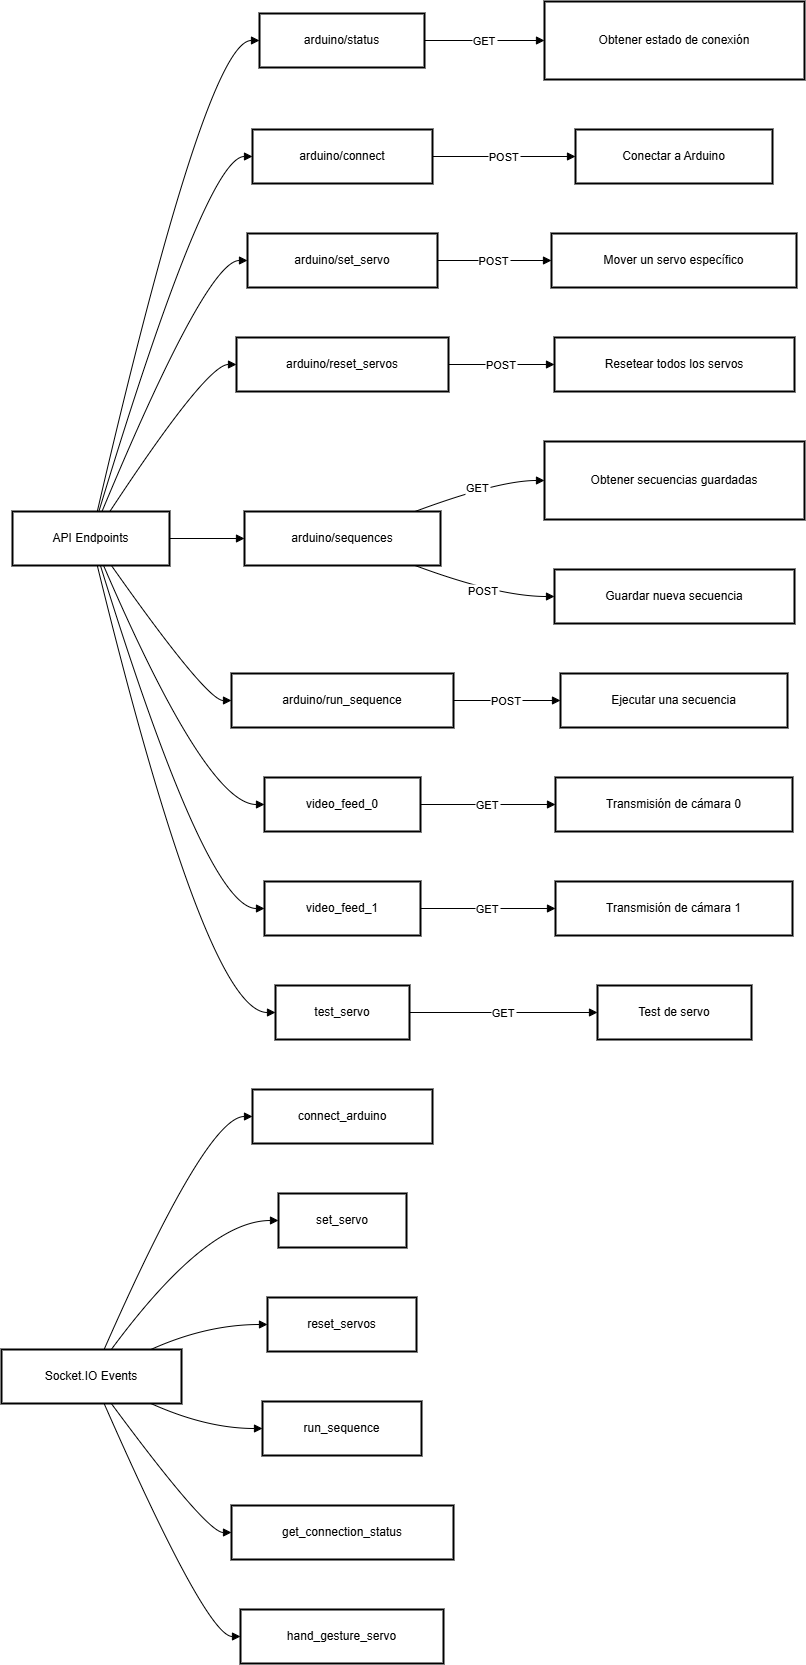

The diagram above was exported from draw.io. Its source (the exported page's mxGraphModel, read from the mxfile embedded in the PNG):
<mxGraphModel dx="1048" dy="574" grid="1" gridSize="10" guides="1" tooltips="1" connect="1" arrows="1" fold="1" page="1" pageScale="1" pageWidth="827" pageHeight="1169" math="0" shadow="0">
  <root>
    <mxCell id="0" />
    <mxCell id="1" parent="0" />
    <mxCell id="KivTx_-Qnh9kJdrW3idE-1" value="API Endpoints" style="whiteSpace=wrap;strokeWidth=2;" vertex="1" parent="1">
      <mxGeometry x="31" y="530" width="157" height="54" as="geometry" />
    </mxCell>
    <mxCell id="KivTx_-Qnh9kJdrW3idE-2" value="arduino/status" style="whiteSpace=wrap;strokeWidth=2;" vertex="1" parent="1">
      <mxGeometry x="278" y="32" width="165" height="54" as="geometry" />
    </mxCell>
    <mxCell id="KivTx_-Qnh9kJdrW3idE-3" value="arduino/connect" style="whiteSpace=wrap;strokeWidth=2;" vertex="1" parent="1">
      <mxGeometry x="271" y="148" width="180" height="54" as="geometry" />
    </mxCell>
    <mxCell id="KivTx_-Qnh9kJdrW3idE-4" value="arduino/set_servo" style="whiteSpace=wrap;strokeWidth=2;" vertex="1" parent="1">
      <mxGeometry x="266" y="252" width="190" height="54" as="geometry" />
    </mxCell>
    <mxCell id="KivTx_-Qnh9kJdrW3idE-5" value="arduino/reset_servos" style="whiteSpace=wrap;strokeWidth=2;" vertex="1" parent="1">
      <mxGeometry x="255" y="356" width="212" height="54" as="geometry" />
    </mxCell>
    <mxCell id="KivTx_-Qnh9kJdrW3idE-6" value="arduino/sequences" style="whiteSpace=wrap;strokeWidth=2;" vertex="1" parent="1">
      <mxGeometry x="263" y="530" width="196" height="54" as="geometry" />
    </mxCell>
    <mxCell id="KivTx_-Qnh9kJdrW3idE-7" value="arduino/run_sequence" style="whiteSpace=wrap;strokeWidth=2;" vertex="1" parent="1">
      <mxGeometry x="250" y="692" width="222" height="54" as="geometry" />
    </mxCell>
    <mxCell id="KivTx_-Qnh9kJdrW3idE-8" value="video_feed_0" style="whiteSpace=wrap;strokeWidth=2;" vertex="1" parent="1">
      <mxGeometry x="283" y="796" width="156" height="54" as="geometry" />
    </mxCell>
    <mxCell id="KivTx_-Qnh9kJdrW3idE-9" value="video_feed_1" style="whiteSpace=wrap;strokeWidth=2;" vertex="1" parent="1">
      <mxGeometry x="283" y="900" width="156" height="54" as="geometry" />
    </mxCell>
    <mxCell id="KivTx_-Qnh9kJdrW3idE-10" value="test_servo" style="whiteSpace=wrap;strokeWidth=2;" vertex="1" parent="1">
      <mxGeometry x="294" y="1004" width="134" height="54" as="geometry" />
    </mxCell>
    <mxCell id="KivTx_-Qnh9kJdrW3idE-11" value="Obtener estado de conexión" style="whiteSpace=wrap;strokeWidth=2;" vertex="1" parent="1">
      <mxGeometry x="563" y="20" width="260" height="78" as="geometry" />
    </mxCell>
    <mxCell id="KivTx_-Qnh9kJdrW3idE-12" value="Conectar a Arduino" style="whiteSpace=wrap;strokeWidth=2;" vertex="1" parent="1">
      <mxGeometry x="594" y="148" width="197" height="54" as="geometry" />
    </mxCell>
    <mxCell id="KivTx_-Qnh9kJdrW3idE-13" value="Mover un servo específico" style="whiteSpace=wrap;strokeWidth=2;" vertex="1" parent="1">
      <mxGeometry x="570" y="252" width="245" height="54" as="geometry" />
    </mxCell>
    <mxCell id="KivTx_-Qnh9kJdrW3idE-14" value="Resetear todos los servos" style="whiteSpace=wrap;strokeWidth=2;" vertex="1" parent="1">
      <mxGeometry x="573" y="356" width="240" height="54" as="geometry" />
    </mxCell>
    <mxCell id="KivTx_-Qnh9kJdrW3idE-15" value="Obtener secuencias guardadas" style="whiteSpace=wrap;strokeWidth=2;" vertex="1" parent="1">
      <mxGeometry x="563" y="460" width="260" height="78" as="geometry" />
    </mxCell>
    <mxCell id="KivTx_-Qnh9kJdrW3idE-16" value="Guardar nueva secuencia" style="whiteSpace=wrap;strokeWidth=2;" vertex="1" parent="1">
      <mxGeometry x="573" y="588" width="240" height="54" as="geometry" />
    </mxCell>
    <mxCell id="KivTx_-Qnh9kJdrW3idE-17" value="Ejecutar una secuencia" style="whiteSpace=wrap;strokeWidth=2;" vertex="1" parent="1">
      <mxGeometry x="579" y="692" width="227" height="54" as="geometry" />
    </mxCell>
    <mxCell id="KivTx_-Qnh9kJdrW3idE-18" value="Transmisión de cámara 0" style="whiteSpace=wrap;strokeWidth=2;" vertex="1" parent="1">
      <mxGeometry x="574" y="796" width="237" height="54" as="geometry" />
    </mxCell>
    <mxCell id="KivTx_-Qnh9kJdrW3idE-19" value="Transmisión de cámara 1" style="whiteSpace=wrap;strokeWidth=2;" vertex="1" parent="1">
      <mxGeometry x="574" y="900" width="237" height="54" as="geometry" />
    </mxCell>
    <mxCell id="KivTx_-Qnh9kJdrW3idE-20" value="Test de servo" style="whiteSpace=wrap;strokeWidth=2;" vertex="1" parent="1">
      <mxGeometry x="616" y="1004" width="154" height="54" as="geometry" />
    </mxCell>
    <mxCell id="KivTx_-Qnh9kJdrW3idE-21" value="Socket.IO Events" style="whiteSpace=wrap;strokeWidth=2;" vertex="1" parent="1">
      <mxGeometry x="20" y="1368" width="180" height="54" as="geometry" />
    </mxCell>
    <mxCell id="KivTx_-Qnh9kJdrW3idE-22" value="connect_arduino" style="whiteSpace=wrap;strokeWidth=2;" vertex="1" parent="1">
      <mxGeometry x="271" y="1108" width="180" height="54" as="geometry" />
    </mxCell>
    <mxCell id="KivTx_-Qnh9kJdrW3idE-23" value="set_servo" style="whiteSpace=wrap;strokeWidth=2;" vertex="1" parent="1">
      <mxGeometry x="297" y="1212" width="128" height="54" as="geometry" />
    </mxCell>
    <mxCell id="KivTx_-Qnh9kJdrW3idE-24" value="reset_servos" style="whiteSpace=wrap;strokeWidth=2;" vertex="1" parent="1">
      <mxGeometry x="286" y="1316" width="149" height="54" as="geometry" />
    </mxCell>
    <mxCell id="KivTx_-Qnh9kJdrW3idE-25" value="run_sequence" style="whiteSpace=wrap;strokeWidth=2;" vertex="1" parent="1">
      <mxGeometry x="281" y="1420" width="159" height="54" as="geometry" />
    </mxCell>
    <mxCell id="KivTx_-Qnh9kJdrW3idE-26" value="get_connection_status" style="whiteSpace=wrap;strokeWidth=2;" vertex="1" parent="1">
      <mxGeometry x="250" y="1524" width="222" height="54" as="geometry" />
    </mxCell>
    <mxCell id="KivTx_-Qnh9kJdrW3idE-27" value="hand_gesture_servo" style="whiteSpace=wrap;strokeWidth=2;" vertex="1" parent="1">
      <mxGeometry x="259" y="1628" width="203" height="54" as="geometry" />
    </mxCell>
    <mxCell id="KivTx_-Qnh9kJdrW3idE-28" value="" style="curved=1;startArrow=none;endArrow=block;exitX=0.54;exitY=0;entryX=0;entryY=0.5;rounded=0;" edge="1" parent="1" source="KivTx_-Qnh9kJdrW3idE-1" target="KivTx_-Qnh9kJdrW3idE-2">
      <mxGeometry relative="1" as="geometry">
        <Array as="points">
          <mxPoint x="225" y="59" />
        </Array>
      </mxGeometry>
    </mxCell>
    <mxCell id="KivTx_-Qnh9kJdrW3idE-29" value="" style="curved=1;startArrow=none;endArrow=block;exitX=0.55;exitY=0;entryX=0;entryY=0.5;rounded=0;" edge="1" parent="1" source="KivTx_-Qnh9kJdrW3idE-1" target="KivTx_-Qnh9kJdrW3idE-3">
      <mxGeometry relative="1" as="geometry">
        <Array as="points">
          <mxPoint x="225" y="175" />
        </Array>
      </mxGeometry>
    </mxCell>
    <mxCell id="KivTx_-Qnh9kJdrW3idE-30" value="" style="curved=1;startArrow=none;endArrow=block;exitX=0.57;exitY=0;entryX=0;entryY=0.5;rounded=0;" edge="1" parent="1" source="KivTx_-Qnh9kJdrW3idE-1" target="KivTx_-Qnh9kJdrW3idE-4">
      <mxGeometry relative="1" as="geometry">
        <Array as="points">
          <mxPoint x="225" y="279" />
        </Array>
      </mxGeometry>
    </mxCell>
    <mxCell id="KivTx_-Qnh9kJdrW3idE-31" value="" style="curved=1;startArrow=none;endArrow=block;exitX=0.62;exitY=0;entryX=0;entryY=0.5;rounded=0;" edge="1" parent="1" source="KivTx_-Qnh9kJdrW3idE-1" target="KivTx_-Qnh9kJdrW3idE-5">
      <mxGeometry relative="1" as="geometry">
        <Array as="points">
          <mxPoint x="225" y="383" />
        </Array>
      </mxGeometry>
    </mxCell>
    <mxCell id="KivTx_-Qnh9kJdrW3idE-32" value="" style="curved=1;startArrow=none;endArrow=block;exitX=1;exitY=0.5;entryX=0;entryY=0.5;rounded=0;" edge="1" parent="1" source="KivTx_-Qnh9kJdrW3idE-1" target="KivTx_-Qnh9kJdrW3idE-6">
      <mxGeometry relative="1" as="geometry">
        <Array as="points" />
      </mxGeometry>
    </mxCell>
    <mxCell id="KivTx_-Qnh9kJdrW3idE-33" value="" style="curved=1;startArrow=none;endArrow=block;exitX=0.63;exitY=1;entryX=0;entryY=0.5;rounded=0;" edge="1" parent="1" source="KivTx_-Qnh9kJdrW3idE-1" target="KivTx_-Qnh9kJdrW3idE-7">
      <mxGeometry relative="1" as="geometry">
        <Array as="points">
          <mxPoint x="225" y="719" />
        </Array>
      </mxGeometry>
    </mxCell>
    <mxCell id="KivTx_-Qnh9kJdrW3idE-34" value="" style="curved=1;startArrow=none;endArrow=block;exitX=0.58;exitY=1;entryX=0;entryY=0.5;rounded=0;" edge="1" parent="1" source="KivTx_-Qnh9kJdrW3idE-1" target="KivTx_-Qnh9kJdrW3idE-8">
      <mxGeometry relative="1" as="geometry">
        <Array as="points">
          <mxPoint x="225" y="823" />
        </Array>
      </mxGeometry>
    </mxCell>
    <mxCell id="KivTx_-Qnh9kJdrW3idE-35" value="" style="curved=1;startArrow=none;endArrow=block;exitX=0.56;exitY=1;entryX=0;entryY=0.5;rounded=0;" edge="1" parent="1" source="KivTx_-Qnh9kJdrW3idE-1" target="KivTx_-Qnh9kJdrW3idE-9">
      <mxGeometry relative="1" as="geometry">
        <Array as="points">
          <mxPoint x="225" y="927" />
        </Array>
      </mxGeometry>
    </mxCell>
    <mxCell id="KivTx_-Qnh9kJdrW3idE-36" value="" style="curved=1;startArrow=none;endArrow=block;exitX=0.54;exitY=1;entryX=0;entryY=0.5;rounded=0;" edge="1" parent="1" source="KivTx_-Qnh9kJdrW3idE-1" target="KivTx_-Qnh9kJdrW3idE-10">
      <mxGeometry relative="1" as="geometry">
        <Array as="points">
          <mxPoint x="225" y="1031" />
        </Array>
      </mxGeometry>
    </mxCell>
    <mxCell id="KivTx_-Qnh9kJdrW3idE-37" value="GET" style="curved=1;startArrow=none;endArrow=block;exitX=1;exitY=0.5;entryX=0;entryY=0.5;rounded=0;" edge="1" parent="1" source="KivTx_-Qnh9kJdrW3idE-2" target="KivTx_-Qnh9kJdrW3idE-11">
      <mxGeometry relative="1" as="geometry">
        <Array as="points" />
      </mxGeometry>
    </mxCell>
    <mxCell id="KivTx_-Qnh9kJdrW3idE-38" value="POST" style="curved=1;startArrow=none;endArrow=block;exitX=1;exitY=0.5;entryX=0;entryY=0.5;rounded=0;" edge="1" parent="1" source="KivTx_-Qnh9kJdrW3idE-3" target="KivTx_-Qnh9kJdrW3idE-12">
      <mxGeometry relative="1" as="geometry">
        <Array as="points" />
      </mxGeometry>
    </mxCell>
    <mxCell id="KivTx_-Qnh9kJdrW3idE-39" value="POST" style="curved=1;startArrow=none;endArrow=block;exitX=1;exitY=0.5;entryX=0;entryY=0.5;rounded=0;" edge="1" parent="1" source="KivTx_-Qnh9kJdrW3idE-4" target="KivTx_-Qnh9kJdrW3idE-13">
      <mxGeometry relative="1" as="geometry">
        <Array as="points" />
      </mxGeometry>
    </mxCell>
    <mxCell id="KivTx_-Qnh9kJdrW3idE-40" value="POST" style="curved=1;startArrow=none;endArrow=block;exitX=1;exitY=0.5;entryX=0;entryY=0.5;rounded=0;" edge="1" parent="1" source="KivTx_-Qnh9kJdrW3idE-5" target="KivTx_-Qnh9kJdrW3idE-14">
      <mxGeometry relative="1" as="geometry">
        <Array as="points" />
      </mxGeometry>
    </mxCell>
    <mxCell id="KivTx_-Qnh9kJdrW3idE-41" value="GET" style="curved=1;startArrow=none;endArrow=block;exitX=0.87;exitY=0;entryX=0;entryY=0.5;rounded=0;" edge="1" parent="1" source="KivTx_-Qnh9kJdrW3idE-6" target="KivTx_-Qnh9kJdrW3idE-15">
      <mxGeometry relative="1" as="geometry">
        <Array as="points">
          <mxPoint x="517" y="499" />
        </Array>
      </mxGeometry>
    </mxCell>
    <mxCell id="KivTx_-Qnh9kJdrW3idE-42" value="POST" style="curved=1;startArrow=none;endArrow=block;exitX=0.87;exitY=1;entryX=0;entryY=0.5;rounded=0;" edge="1" parent="1" source="KivTx_-Qnh9kJdrW3idE-6" target="KivTx_-Qnh9kJdrW3idE-16">
      <mxGeometry relative="1" as="geometry">
        <Array as="points">
          <mxPoint x="517" y="615" />
        </Array>
      </mxGeometry>
    </mxCell>
    <mxCell id="KivTx_-Qnh9kJdrW3idE-43" value="POST" style="curved=1;startArrow=none;endArrow=block;exitX=1;exitY=0.5;entryX=0;entryY=0.5;rounded=0;" edge="1" parent="1" source="KivTx_-Qnh9kJdrW3idE-7" target="KivTx_-Qnh9kJdrW3idE-17">
      <mxGeometry relative="1" as="geometry">
        <Array as="points" />
      </mxGeometry>
    </mxCell>
    <mxCell id="KivTx_-Qnh9kJdrW3idE-44" value="GET" style="curved=1;startArrow=none;endArrow=block;exitX=1;exitY=0.5;entryX=0;entryY=0.5;rounded=0;" edge="1" parent="1" source="KivTx_-Qnh9kJdrW3idE-8" target="KivTx_-Qnh9kJdrW3idE-18">
      <mxGeometry relative="1" as="geometry">
        <Array as="points" />
      </mxGeometry>
    </mxCell>
    <mxCell id="KivTx_-Qnh9kJdrW3idE-45" value="GET" style="curved=1;startArrow=none;endArrow=block;exitX=1;exitY=0.5;entryX=0;entryY=0.5;rounded=0;" edge="1" parent="1" source="KivTx_-Qnh9kJdrW3idE-9" target="KivTx_-Qnh9kJdrW3idE-19">
      <mxGeometry relative="1" as="geometry">
        <Array as="points" />
      </mxGeometry>
    </mxCell>
    <mxCell id="KivTx_-Qnh9kJdrW3idE-46" value="GET" style="curved=1;startArrow=none;endArrow=block;exitX=1;exitY=0.5;entryX=0;entryY=0.5;rounded=0;" edge="1" parent="1" source="KivTx_-Qnh9kJdrW3idE-10" target="KivTx_-Qnh9kJdrW3idE-20">
      <mxGeometry relative="1" as="geometry">
        <Array as="points" />
      </mxGeometry>
    </mxCell>
    <mxCell id="KivTx_-Qnh9kJdrW3idE-47" value="" style="curved=1;startArrow=none;endArrow=block;exitX=0.57;exitY=0;entryX=0;entryY=0.5;rounded=0;" edge="1" parent="1" source="KivTx_-Qnh9kJdrW3idE-21" target="KivTx_-Qnh9kJdrW3idE-22">
      <mxGeometry relative="1" as="geometry">
        <Array as="points">
          <mxPoint x="225" y="1135" />
        </Array>
      </mxGeometry>
    </mxCell>
    <mxCell id="KivTx_-Qnh9kJdrW3idE-48" value="" style="curved=1;startArrow=none;endArrow=block;exitX=0.61;exitY=0;entryX=0;entryY=0.5;rounded=0;" edge="1" parent="1" source="KivTx_-Qnh9kJdrW3idE-21" target="KivTx_-Qnh9kJdrW3idE-23">
      <mxGeometry relative="1" as="geometry">
        <Array as="points">
          <mxPoint x="225" y="1239" />
        </Array>
      </mxGeometry>
    </mxCell>
    <mxCell id="KivTx_-Qnh9kJdrW3idE-49" value="" style="curved=1;startArrow=none;endArrow=block;exitX=0.83;exitY=0;entryX=0;entryY=0.5;rounded=0;" edge="1" parent="1" source="KivTx_-Qnh9kJdrW3idE-21" target="KivTx_-Qnh9kJdrW3idE-24">
      <mxGeometry relative="1" as="geometry">
        <Array as="points">
          <mxPoint x="225" y="1343" />
        </Array>
      </mxGeometry>
    </mxCell>
    <mxCell id="KivTx_-Qnh9kJdrW3idE-50" value="" style="curved=1;startArrow=none;endArrow=block;exitX=0.83;exitY=1;entryX=0;entryY=0.5;rounded=0;" edge="1" parent="1" source="KivTx_-Qnh9kJdrW3idE-21" target="KivTx_-Qnh9kJdrW3idE-25">
      <mxGeometry relative="1" as="geometry">
        <Array as="points">
          <mxPoint x="225" y="1447" />
        </Array>
      </mxGeometry>
    </mxCell>
    <mxCell id="KivTx_-Qnh9kJdrW3idE-51" value="" style="curved=1;startArrow=none;endArrow=block;exitX=0.61;exitY=1;entryX=0;entryY=0.5;rounded=0;" edge="1" parent="1" source="KivTx_-Qnh9kJdrW3idE-21" target="KivTx_-Qnh9kJdrW3idE-26">
      <mxGeometry relative="1" as="geometry">
        <Array as="points">
          <mxPoint x="225" y="1551" />
        </Array>
      </mxGeometry>
    </mxCell>
    <mxCell id="KivTx_-Qnh9kJdrW3idE-52" value="" style="curved=1;startArrow=none;endArrow=block;exitX=0.57;exitY=1;entryX=0;entryY=0.5;rounded=0;" edge="1" parent="1" source="KivTx_-Qnh9kJdrW3idE-21" target="KivTx_-Qnh9kJdrW3idE-27">
      <mxGeometry relative="1" as="geometry">
        <Array as="points">
          <mxPoint x="225" y="1655" />
        </Array>
      </mxGeometry>
    </mxCell>
  </root>
</mxGraphModel>